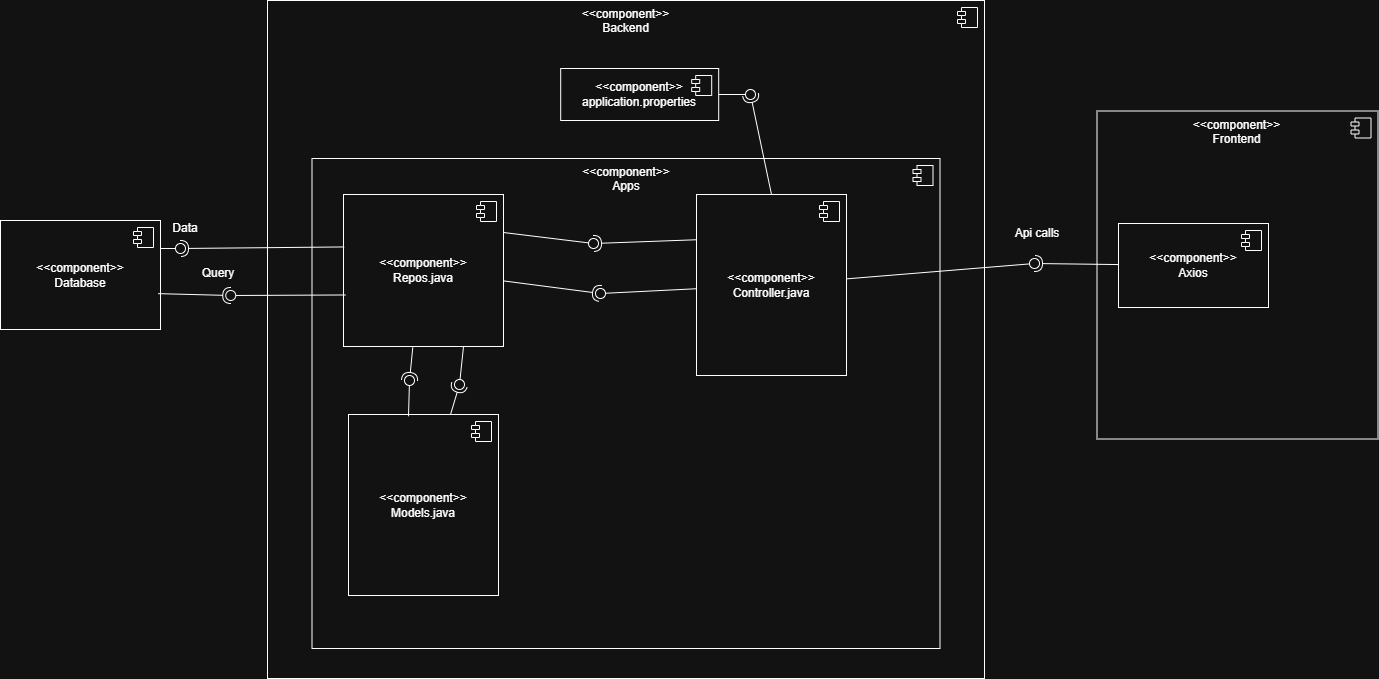

The diagram above was exported from draw.io. Its source (the exported page's mxGraphModel, read from the mxfile embedded in the PNG):
<mxGraphModel dx="2864" dy="1110" grid="0" gridSize="10" guides="1" tooltips="1" connect="1" arrows="1" fold="1" page="1" pageScale="1" pageWidth="827" pageHeight="1169" math="0" shadow="0">
  <root>
    <mxCell id="0" />
    <mxCell id="1" parent="0" />
    <mxCell id="rZ6fbaEs0PiVvQnOvb62-1" value="&amp;lt;&amp;lt;component&amp;gt;&amp;gt;&lt;div&gt;Backend&lt;/div&gt;&lt;div&gt;&lt;br&gt;&lt;/div&gt;&lt;div&gt;&lt;br&gt;&lt;/div&gt;&lt;div&gt;&lt;br&gt;&lt;/div&gt;&lt;div&gt;&lt;br&gt;&lt;/div&gt;&lt;div&gt;&lt;br&gt;&lt;/div&gt;&lt;div&gt;&lt;br&gt;&lt;/div&gt;&lt;div&gt;&lt;br&gt;&lt;/div&gt;&lt;div&gt;&lt;br&gt;&lt;/div&gt;&lt;div&gt;&lt;br&gt;&lt;/div&gt;&lt;div&gt;&lt;br&gt;&lt;/div&gt;&lt;div&gt;&lt;br&gt;&lt;/div&gt;&lt;div&gt;&lt;br&gt;&lt;/div&gt;&lt;div&gt;&lt;br&gt;&lt;/div&gt;&lt;div&gt;&lt;br&gt;&lt;/div&gt;&lt;div&gt;&lt;br&gt;&lt;/div&gt;&lt;div&gt;&lt;br&gt;&lt;/div&gt;&lt;div&gt;&lt;br&gt;&lt;/div&gt;&lt;div&gt;&lt;br&gt;&lt;/div&gt;&lt;div&gt;&lt;br&gt;&lt;/div&gt;&lt;div&gt;&lt;br&gt;&lt;/div&gt;&lt;div&gt;&lt;br&gt;&lt;/div&gt;&lt;div&gt;&lt;br&gt;&lt;/div&gt;&lt;div&gt;&lt;br&gt;&lt;/div&gt;&lt;div&gt;&lt;br&gt;&lt;/div&gt;&lt;div&gt;&lt;br&gt;&lt;/div&gt;&lt;div&gt;&lt;br&gt;&lt;/div&gt;&lt;div&gt;&lt;br&gt;&lt;/div&gt;&lt;div&gt;&lt;br&gt;&lt;/div&gt;&lt;div&gt;&lt;br&gt;&lt;/div&gt;" style="html=1;dropTarget=0;whiteSpace=wrap;verticalAlign=top;" parent="1" vertex="1">
      <mxGeometry x="3" y="7" width="717" height="678" as="geometry" />
    </mxCell>
    <mxCell id="rZ6fbaEs0PiVvQnOvb62-2" value="" style="shape=module;jettyWidth=8;jettyHeight=4;" parent="rZ6fbaEs0PiVvQnOvb62-1" vertex="1">
      <mxGeometry x="1" width="20" height="20" relative="1" as="geometry">
        <mxPoint x="-27" y="7" as="offset" />
      </mxGeometry>
    </mxCell>
    <mxCell id="rZ6fbaEs0PiVvQnOvb62-132" value="&amp;lt;&amp;lt;component&amp;gt;&amp;gt;&lt;div&gt;Apps&lt;/div&gt;" style="html=1;dropTarget=0;whiteSpace=wrap;verticalAlign=top;" parent="1" vertex="1">
      <mxGeometry x="47.5" y="165" width="628" height="490" as="geometry" />
    </mxCell>
    <mxCell id="rZ6fbaEs0PiVvQnOvb62-133" value="" style="shape=module;jettyWidth=8;jettyHeight=4;" parent="rZ6fbaEs0PiVvQnOvb62-132" vertex="1">
      <mxGeometry x="1" width="20" height="20" relative="1" as="geometry">
        <mxPoint x="-27" y="7" as="offset" />
      </mxGeometry>
    </mxCell>
    <mxCell id="rZ6fbaEs0PiVvQnOvb62-3" value="&amp;lt;&amp;lt;component&amp;gt;&amp;gt;&lt;div&gt;Controller.java&lt;/div&gt;" style="html=1;dropTarget=0;whiteSpace=wrap;" parent="1" vertex="1">
      <mxGeometry x="432" y="201" width="150" height="181" as="geometry" />
    </mxCell>
    <mxCell id="rZ6fbaEs0PiVvQnOvb62-4" value="" style="shape=module;jettyWidth=8;jettyHeight=4;" parent="rZ6fbaEs0PiVvQnOvb62-3" vertex="1">
      <mxGeometry x="1" width="20" height="20" relative="1" as="geometry">
        <mxPoint x="-27" y="7" as="offset" />
      </mxGeometry>
    </mxCell>
    <mxCell id="rZ6fbaEs0PiVvQnOvb62-14" value="" style="ellipse;whiteSpace=wrap;html=1;align=center;aspect=fixed;fillColor=none;strokeColor=none;resizable=0;perimeter=centerPerimeter;rotatable=0;allowArrows=0;points=[];outlineConnect=1;" parent="1" vertex="1">
      <mxGeometry x="286.19" y="230" width="10" height="10" as="geometry" />
    </mxCell>
    <mxCell id="rZ6fbaEs0PiVvQnOvb62-20" value="" style="ellipse;whiteSpace=wrap;html=1;align=center;aspect=fixed;fillColor=none;strokeColor=none;resizable=0;perimeter=centerPerimeter;rotatable=0;allowArrows=0;points=[];outlineConnect=1;" parent="1" vertex="1">
      <mxGeometry x="360" y="240" width="10" height="10" as="geometry" />
    </mxCell>
    <mxCell id="rZ6fbaEs0PiVvQnOvb62-41" value="" style="ellipse;whiteSpace=wrap;html=1;align=center;aspect=fixed;fillColor=none;strokeColor=none;resizable=0;perimeter=centerPerimeter;rotatable=0;allowArrows=0;points=[];outlineConnect=1;" parent="1" vertex="1">
      <mxGeometry x="740" y="396" width="10" height="10" as="geometry" />
    </mxCell>
    <mxCell id="rZ6fbaEs0PiVvQnOvb62-74" value="&amp;lt;&amp;lt;component&amp;gt;&amp;gt;&lt;div&gt;Database&lt;/div&gt;" style="html=1;dropTarget=0;whiteSpace=wrap;" parent="1" vertex="1">
      <mxGeometry x="-264" y="227" width="160" height="109" as="geometry" />
    </mxCell>
    <mxCell id="rZ6fbaEs0PiVvQnOvb62-75" value="" style="shape=module;jettyWidth=8;jettyHeight=4;" parent="rZ6fbaEs0PiVvQnOvb62-74" vertex="1">
      <mxGeometry x="1" width="20" height="20" relative="1" as="geometry">
        <mxPoint x="-27" y="7" as="offset" />
      </mxGeometry>
    </mxCell>
    <mxCell id="rZ6fbaEs0PiVvQnOvb62-77" value="&amp;lt;&amp;lt;component&amp;gt;&amp;gt;&lt;div&gt;Repos.java&lt;/div&gt;" style="html=1;dropTarget=0;whiteSpace=wrap;" parent="1" vertex="1">
      <mxGeometry x="79" y="201" width="160" height="152" as="geometry" />
    </mxCell>
    <mxCell id="rZ6fbaEs0PiVvQnOvb62-78" value="" style="shape=module;jettyWidth=8;jettyHeight=4;" parent="rZ6fbaEs0PiVvQnOvb62-77" vertex="1">
      <mxGeometry x="1" width="20" height="20" relative="1" as="geometry">
        <mxPoint x="-27" y="7" as="offset" />
      </mxGeometry>
    </mxCell>
    <mxCell id="rZ6fbaEs0PiVvQnOvb62-83" value="" style="ellipse;whiteSpace=wrap;html=1;align=center;aspect=fixed;fillColor=none;strokeColor=none;resizable=0;perimeter=centerPerimeter;rotatable=0;allowArrows=0;points=[];outlineConnect=1;" parent="1" vertex="1">
      <mxGeometry x="-53" y="250" width="10" height="10" as="geometry" />
    </mxCell>
    <mxCell id="rZ6fbaEs0PiVvQnOvb62-84" value="" style="rounded=0;orthogonalLoop=1;jettySize=auto;html=1;endArrow=halfCircle;endFill=0;endSize=6;strokeWidth=1;sketch=0;exitX=0.004;exitY=0.345;exitDx=0;exitDy=0;exitPerimeter=0;" parent="1" source="rZ6fbaEs0PiVvQnOvb62-77" target="rZ6fbaEs0PiVvQnOvb62-86" edge="1">
      <mxGeometry relative="1" as="geometry">
        <mxPoint x="-64" y="255" as="sourcePoint" />
      </mxGeometry>
    </mxCell>
    <mxCell id="rZ6fbaEs0PiVvQnOvb62-85" value="" style="rounded=0;orthogonalLoop=1;jettySize=auto;html=1;endArrow=oval;endFill=0;sketch=0;sourcePerimeterSpacing=0;targetPerimeterSpacing=0;endSize=10;" parent="1" target="rZ6fbaEs0PiVvQnOvb62-86" edge="1">
      <mxGeometry relative="1" as="geometry">
        <mxPoint x="-104" y="255" as="sourcePoint" />
      </mxGeometry>
    </mxCell>
    <mxCell id="rZ6fbaEs0PiVvQnOvb62-86" value="" style="ellipse;whiteSpace=wrap;html=1;align=center;aspect=fixed;fillColor=none;strokeColor=none;resizable=0;perimeter=centerPerimeter;rotatable=0;allowArrows=0;points=[];outlineConnect=1;" parent="1" vertex="1">
      <mxGeometry x="-89" y="250" width="10" height="10" as="geometry" />
    </mxCell>
    <mxCell id="rZ6fbaEs0PiVvQnOvb62-87" value="Data" style="text;html=1;whiteSpace=wrap;strokeColor=none;fillColor=none;align=center;verticalAlign=middle;rounded=0;" parent="1" vertex="1">
      <mxGeometry x="-109" y="220" width="60" height="30" as="geometry" />
    </mxCell>
    <mxCell id="rZ6fbaEs0PiVvQnOvb62-93" value="" style="ellipse;whiteSpace=wrap;html=1;align=center;aspect=fixed;fillColor=none;strokeColor=none;resizable=0;perimeter=centerPerimeter;rotatable=0;allowArrows=0;points=[];outlineConnect=1;flipV=1;flipH=0;" parent="1" vertex="1">
      <mxGeometry x="-61" y="295" width="10" height="10" as="geometry" />
    </mxCell>
    <mxCell id="rZ6fbaEs0PiVvQnOvb62-109" value="Query" style="text;html=1;whiteSpace=wrap;strokeColor=none;fillColor=none;align=center;verticalAlign=middle;rounded=0;" parent="1" vertex="1">
      <mxGeometry x="-76" y="265" width="60" height="30" as="geometry" />
    </mxCell>
    <mxCell id="rZ6fbaEs0PiVvQnOvb62-97" value="" style="rounded=0;orthogonalLoop=1;jettySize=auto;html=1;endArrow=halfCircle;endFill=0;endSize=6;strokeWidth=1;sketch=0;exitX=0.985;exitY=0.671;exitDx=0;exitDy=0;exitPerimeter=0;" parent="1" source="rZ6fbaEs0PiVvQnOvb62-74" edge="1">
      <mxGeometry relative="1" as="geometry">
        <mxPoint x="-101" y="302" as="sourcePoint" />
        <mxPoint x="-33.75" y="302" as="targetPoint" />
      </mxGeometry>
    </mxCell>
    <mxCell id="rZ6fbaEs0PiVvQnOvb62-98" value="" style="rounded=0;orthogonalLoop=1;jettySize=auto;html=1;endArrow=oval;endFill=0;sketch=0;sourcePerimeterSpacing=0;targetPerimeterSpacing=0;endSize=10;exitX=0.013;exitY=0.661;exitDx=0;exitDy=0;exitPerimeter=0;" parent="1" source="rZ6fbaEs0PiVvQnOvb62-77" edge="1">
      <mxGeometry relative="1" as="geometry">
        <mxPoint x="65" y="302" as="sourcePoint" />
        <mxPoint x="-33.75" y="302" as="targetPoint" />
      </mxGeometry>
    </mxCell>
    <mxCell id="rZ6fbaEs0PiVvQnOvb62-114" value="&amp;lt;&amp;lt;component&amp;gt;&amp;gt;&lt;div&gt;Frontend&lt;/div&gt;" style="html=1;dropTarget=0;labelPosition=center;verticalLabelPosition=middle;align=center;verticalAlign=top;spacingTop=0;convertToSvg=0;fontColor=default;whiteSpace=wrap;" parent="1" vertex="1">
      <mxGeometry x="832.5" y="117.5" width="281" height="328" as="geometry" />
    </mxCell>
    <mxCell id="rZ6fbaEs0PiVvQnOvb62-115" value="" style="shape=module;jettyWidth=8;jettyHeight=4;" parent="rZ6fbaEs0PiVvQnOvb62-114" vertex="1">
      <mxGeometry x="1" width="20" height="20" relative="1" as="geometry">
        <mxPoint x="-27" y="7" as="offset" />
      </mxGeometry>
    </mxCell>
    <mxCell id="rZ6fbaEs0PiVvQnOvb62-130" value="&amp;lt;&amp;lt;component&amp;gt;&amp;gt;&lt;div&gt;Models.java&lt;/div&gt;" style="html=1;dropTarget=0;whiteSpace=wrap;" parent="1" vertex="1">
      <mxGeometry x="84" y="421" width="150" height="181" as="geometry" />
    </mxCell>
    <mxCell id="rZ6fbaEs0PiVvQnOvb62-131" value="" style="shape=module;jettyWidth=8;jettyHeight=4;" parent="rZ6fbaEs0PiVvQnOvb62-130" vertex="1">
      <mxGeometry x="1" width="20" height="20" relative="1" as="geometry">
        <mxPoint x="-27" y="7" as="offset" />
      </mxGeometry>
    </mxCell>
    <mxCell id="rZ6fbaEs0PiVvQnOvb62-134" value="&amp;lt;&amp;lt;component&amp;gt;&amp;gt;&lt;div&gt;application.properties&lt;/div&gt;" style="html=1;dropTarget=0;whiteSpace=wrap;" parent="1" vertex="1">
      <mxGeometry x="296.19" y="75" width="158" height="52" as="geometry" />
    </mxCell>
    <mxCell id="rZ6fbaEs0PiVvQnOvb62-135" value="" style="shape=module;jettyWidth=8;jettyHeight=4;" parent="rZ6fbaEs0PiVvQnOvb62-134" vertex="1">
      <mxGeometry x="1" width="20" height="20" relative="1" as="geometry">
        <mxPoint x="-27" y="7" as="offset" />
      </mxGeometry>
    </mxCell>
    <mxCell id="rZ6fbaEs0PiVvQnOvb62-140" value="&amp;lt;&amp;lt;component&amp;gt;&amp;gt;&lt;div&gt;Axios&lt;/div&gt;" style="html=1;dropTarget=0;whiteSpace=wrap;" parent="1" vertex="1">
      <mxGeometry x="854" y="230" width="150" height="84" as="geometry" />
    </mxCell>
    <mxCell id="rZ6fbaEs0PiVvQnOvb62-141" value="" style="shape=module;jettyWidth=8;jettyHeight=4;" parent="rZ6fbaEs0PiVvQnOvb62-140" vertex="1">
      <mxGeometry x="1" width="20" height="20" relative="1" as="geometry">
        <mxPoint x="-27" y="7" as="offset" />
      </mxGeometry>
    </mxCell>
    <mxCell id="rZ6fbaEs0PiVvQnOvb62-142" value="Api calls" style="text;html=1;whiteSpace=wrap;strokeColor=none;fillColor=none;align=center;verticalAlign=middle;rounded=0;" parent="1" vertex="1">
      <mxGeometry x="743" y="225" width="60" height="30" as="geometry" />
    </mxCell>
    <mxCell id="rZ6fbaEs0PiVvQnOvb62-153" value="" style="rounded=0;orthogonalLoop=1;jettySize=auto;html=1;endArrow=oval;endFill=0;sketch=0;sourcePerimeterSpacing=0;targetPerimeterSpacing=0;endSize=10;" parent="1" edge="1">
      <mxGeometry relative="1" as="geometry">
        <mxPoint x="424" y="249" as="sourcePoint" />
        <mxPoint x="424" y="248.9999999999999" as="targetPoint" />
      </mxGeometry>
    </mxCell>
    <mxCell id="rZ6fbaEs0PiVvQnOvb62-155" value="" style="rounded=0;orthogonalLoop=1;jettySize=auto;html=1;endArrow=halfCircle;endFill=0;endSize=6;strokeWidth=1;sketch=0;exitX=0.5;exitY=0;exitDx=0;exitDy=0;" parent="1" source="rZ6fbaEs0PiVvQnOvb62-3" target="rZ6fbaEs0PiVvQnOvb62-157" edge="1">
      <mxGeometry relative="1" as="geometry">
        <mxPoint x="506" y="101" as="sourcePoint" />
      </mxGeometry>
    </mxCell>
    <mxCell id="rZ6fbaEs0PiVvQnOvb62-156" value="" style="rounded=0;orthogonalLoop=1;jettySize=auto;html=1;endArrow=oval;endFill=0;sketch=0;sourcePerimeterSpacing=0;targetPerimeterSpacing=0;endSize=10;exitX=1;exitY=0.5;exitDx=0;exitDy=0;" parent="1" source="rZ6fbaEs0PiVvQnOvb62-134" target="rZ6fbaEs0PiVvQnOvb62-157" edge="1">
      <mxGeometry relative="1" as="geometry">
        <mxPoint x="466" y="101" as="sourcePoint" />
      </mxGeometry>
    </mxCell>
    <mxCell id="rZ6fbaEs0PiVvQnOvb62-157" value="" style="ellipse;whiteSpace=wrap;html=1;align=center;aspect=fixed;fillColor=none;strokeColor=none;resizable=0;perimeter=centerPerimeter;rotatable=0;allowArrows=0;points=[];outlineConnect=1;" parent="1" vertex="1">
      <mxGeometry x="481" y="96" width="10" height="10" as="geometry" />
    </mxCell>
    <mxCell id="rZ6fbaEs0PiVvQnOvb62-158" value="&lt;h3 style=&quot;font-variant-numeric: normal; font-variant-east-asian: normal; font-variant-alternates: normal; font-size-adjust: none; font-kerning: auto; font-optical-sizing: auto; font-feature-settings: normal; font-variation-settings: normal; font-variant-position: normal; font-variant-emoji: normal; font-stretch: normal; font-size: 20px; line-height: 30px; font-family: quote-cjk-patch, Inter, system-ui, -apple-system, BlinkMacSystemFont, &amp;quot;Segoe UI&amp;quot;, Roboto, Oxygen, Ubuntu, Cantarell, &amp;quot;Open Sans&amp;quot;, &amp;quot;Helvetica Neue&amp;quot;, sans-serif; margin: 32px 0px 16px; color: rgb(249, 250, 251); text-align: start; background-color: rgb(21, 21, 23);&quot;&gt;&lt;br&gt;&lt;/h3&gt;" style="text;html=1;whiteSpace=wrap;strokeColor=none;fillColor=none;align=center;verticalAlign=middle;rounded=0;" parent="1" vertex="1">
      <mxGeometry x="733" y="89" width="60" height="30" as="geometry" />
    </mxCell>
    <mxCell id="rZ6fbaEs0PiVvQnOvb62-161" style="edgeStyle=orthogonalEdgeStyle;rounded=0;orthogonalLoop=1;jettySize=auto;html=1;exitX=0.5;exitY=1;exitDx=0;exitDy=0;" parent="1" source="rZ6fbaEs0PiVvQnOvb62-142" target="rZ6fbaEs0PiVvQnOvb62-142" edge="1">
      <mxGeometry relative="1" as="geometry" />
    </mxCell>
    <mxCell id="rZ6fbaEs0PiVvQnOvb62-171" value="" style="rounded=0;orthogonalLoop=1;jettySize=auto;html=1;endArrow=halfCircle;endFill=0;endSize=6;strokeWidth=1;sketch=0;" parent="1" source="rZ6fbaEs0PiVvQnOvb62-130" target="rZ6fbaEs0PiVvQnOvb62-173" edge="1">
      <mxGeometry relative="1" as="geometry">
        <mxPoint x="215" y="391" as="sourcePoint" />
      </mxGeometry>
    </mxCell>
    <mxCell id="rZ6fbaEs0PiVvQnOvb62-172" value="" style="rounded=0;orthogonalLoop=1;jettySize=auto;html=1;endArrow=oval;endFill=0;sketch=0;sourcePerimeterSpacing=0;targetPerimeterSpacing=0;endSize=10;exitX=0.75;exitY=1;exitDx=0;exitDy=0;" parent="1" source="rZ6fbaEs0PiVvQnOvb62-77" target="rZ6fbaEs0PiVvQnOvb62-173" edge="1">
      <mxGeometry relative="1" as="geometry">
        <mxPoint x="175" y="391" as="sourcePoint" />
      </mxGeometry>
    </mxCell>
    <mxCell id="rZ6fbaEs0PiVvQnOvb62-173" value="" style="ellipse;whiteSpace=wrap;html=1;align=center;aspect=fixed;fillColor=none;strokeColor=none;resizable=0;perimeter=centerPerimeter;rotatable=0;allowArrows=0;points=[];outlineConnect=1;flipV=0;" parent="1" vertex="1">
      <mxGeometry x="190" y="386" width="10" height="10" as="geometry" />
    </mxCell>
    <mxCell id="rZ6fbaEs0PiVvQnOvb62-174" value="" style="rounded=0;orthogonalLoop=1;jettySize=auto;html=1;endArrow=halfCircle;endFill=0;endSize=6;strokeWidth=1;sketch=0;exitX=0.433;exitY=1.006;exitDx=0;exitDy=0;exitPerimeter=0;" parent="1" source="rZ6fbaEs0PiVvQnOvb62-77" target="rZ6fbaEs0PiVvQnOvb62-176" edge="1">
      <mxGeometry relative="1" as="geometry">
        <mxPoint x="165" y="387" as="sourcePoint" />
      </mxGeometry>
    </mxCell>
    <mxCell id="rZ6fbaEs0PiVvQnOvb62-175" value="" style="rounded=0;orthogonalLoop=1;jettySize=auto;html=1;endArrow=oval;endFill=0;sketch=0;sourcePerimeterSpacing=0;targetPerimeterSpacing=0;endSize=10;exitX=0.4;exitY=0.01;exitDx=0;exitDy=0;exitPerimeter=0;" parent="1" source="rZ6fbaEs0PiVvQnOvb62-130" target="rZ6fbaEs0PiVvQnOvb62-176" edge="1">
      <mxGeometry relative="1" as="geometry">
        <mxPoint x="125" y="387" as="sourcePoint" />
      </mxGeometry>
    </mxCell>
    <mxCell id="rZ6fbaEs0PiVvQnOvb62-176" value="" style="ellipse;whiteSpace=wrap;html=1;align=center;aspect=fixed;fillColor=none;strokeColor=none;resizable=0;perimeter=centerPerimeter;rotatable=0;allowArrows=0;points=[];outlineConnect=1;" parent="1" vertex="1">
      <mxGeometry x="140" y="382" width="10" height="10" as="geometry" />
    </mxCell>
    <mxCell id="rZ6fbaEs0PiVvQnOvb62-177" value="" style="rounded=0;orthogonalLoop=1;jettySize=auto;html=1;endArrow=halfCircle;endFill=0;endSize=6;strokeWidth=1;sketch=0;exitX=0;exitY=0.25;exitDx=0;exitDy=0;entryX=0.807;entryY=0.093;entryDx=0;entryDy=0;entryPerimeter=0;" parent="1" source="rZ6fbaEs0PiVvQnOvb62-3" target="rZ6fbaEs0PiVvQnOvb62-179" edge="1">
      <mxGeometry relative="1" as="geometry">
        <mxPoint x="346" y="260" as="sourcePoint" />
      </mxGeometry>
    </mxCell>
    <mxCell id="rZ6fbaEs0PiVvQnOvb62-178" value="" style="rounded=0;orthogonalLoop=1;jettySize=auto;html=1;endArrow=oval;endFill=0;sketch=0;sourcePerimeterSpacing=0;targetPerimeterSpacing=0;endSize=10;exitX=1;exitY=0.25;exitDx=0;exitDy=0;" parent="1" source="rZ6fbaEs0PiVvQnOvb62-77" target="rZ6fbaEs0PiVvQnOvb62-179" edge="1">
      <mxGeometry relative="1" as="geometry">
        <mxPoint x="306" y="260" as="sourcePoint" />
      </mxGeometry>
    </mxCell>
    <mxCell id="rZ6fbaEs0PiVvQnOvb62-179" value="" style="ellipse;whiteSpace=wrap;html=1;align=center;aspect=fixed;fillColor=none;strokeColor=none;resizable=0;perimeter=centerPerimeter;rotatable=0;allowArrows=0;points=[];outlineConnect=1;" parent="1" vertex="1">
      <mxGeometry x="324" y="245" width="10" height="10" as="geometry" />
    </mxCell>
    <mxCell id="rZ6fbaEs0PiVvQnOvb62-183" value="" style="rounded=0;orthogonalLoop=1;jettySize=auto;html=1;endArrow=halfCircle;endFill=0;endSize=6;strokeWidth=1;sketch=0;" parent="1" source="rZ6fbaEs0PiVvQnOvb62-77" target="rZ6fbaEs0PiVvQnOvb62-185" edge="1">
      <mxGeometry x="334" y="272" width="10" height="10" as="geometry" />
    </mxCell>
    <mxCell id="rZ6fbaEs0PiVvQnOvb62-184" value="" style="rounded=0;orthogonalLoop=1;jettySize=auto;html=1;endArrow=oval;endFill=0;sketch=0;sourcePerimeterSpacing=0;targetPerimeterSpacing=0;endSize=10;" parent="1" source="rZ6fbaEs0PiVvQnOvb62-3" target="rZ6fbaEs0PiVvQnOvb62-185" edge="1">
      <mxGeometry relative="1" as="geometry">
        <mxPoint x="304" y="277" as="sourcePoint" />
      </mxGeometry>
    </mxCell>
    <mxCell id="rZ6fbaEs0PiVvQnOvb62-185" value="" style="ellipse;whiteSpace=wrap;html=1;align=center;aspect=fixed;fillColor=none;strokeColor=none;resizable=0;perimeter=centerPerimeter;rotatable=0;allowArrows=0;points=[];outlineConnect=1;" parent="1" vertex="1">
      <mxGeometry x="331" y="295" width="10" height="10" as="geometry" />
    </mxCell>
    <mxCell id="rZ6fbaEs0PiVvQnOvb62-186" value="" style="rounded=0;orthogonalLoop=1;jettySize=auto;html=1;endArrow=halfCircle;endFill=0;endSize=6;strokeWidth=1;sketch=0;" parent="1" source="rZ6fbaEs0PiVvQnOvb62-140" target="rZ6fbaEs0PiVvQnOvb62-188" edge="1">
      <mxGeometry relative="1" as="geometry">
        <mxPoint x="790" y="270" as="sourcePoint" />
      </mxGeometry>
    </mxCell>
    <mxCell id="rZ6fbaEs0PiVvQnOvb62-187" value="" style="rounded=0;orthogonalLoop=1;jettySize=auto;html=1;endArrow=oval;endFill=0;sketch=0;sourcePerimeterSpacing=0;targetPerimeterSpacing=0;endSize=10;" parent="1" source="rZ6fbaEs0PiVvQnOvb62-3" target="rZ6fbaEs0PiVvQnOvb62-188" edge="1">
      <mxGeometry relative="1" as="geometry">
        <mxPoint x="750" y="270" as="sourcePoint" />
      </mxGeometry>
    </mxCell>
    <mxCell id="rZ6fbaEs0PiVvQnOvb62-188" value="" style="ellipse;whiteSpace=wrap;html=1;align=center;aspect=fixed;fillColor=none;strokeColor=none;resizable=0;perimeter=centerPerimeter;rotatable=0;allowArrows=0;points=[];outlineConnect=1;" parent="1" vertex="1">
      <mxGeometry x="765" y="265" width="10" height="10" as="geometry" />
    </mxCell>
  </root>
</mxGraphModel>